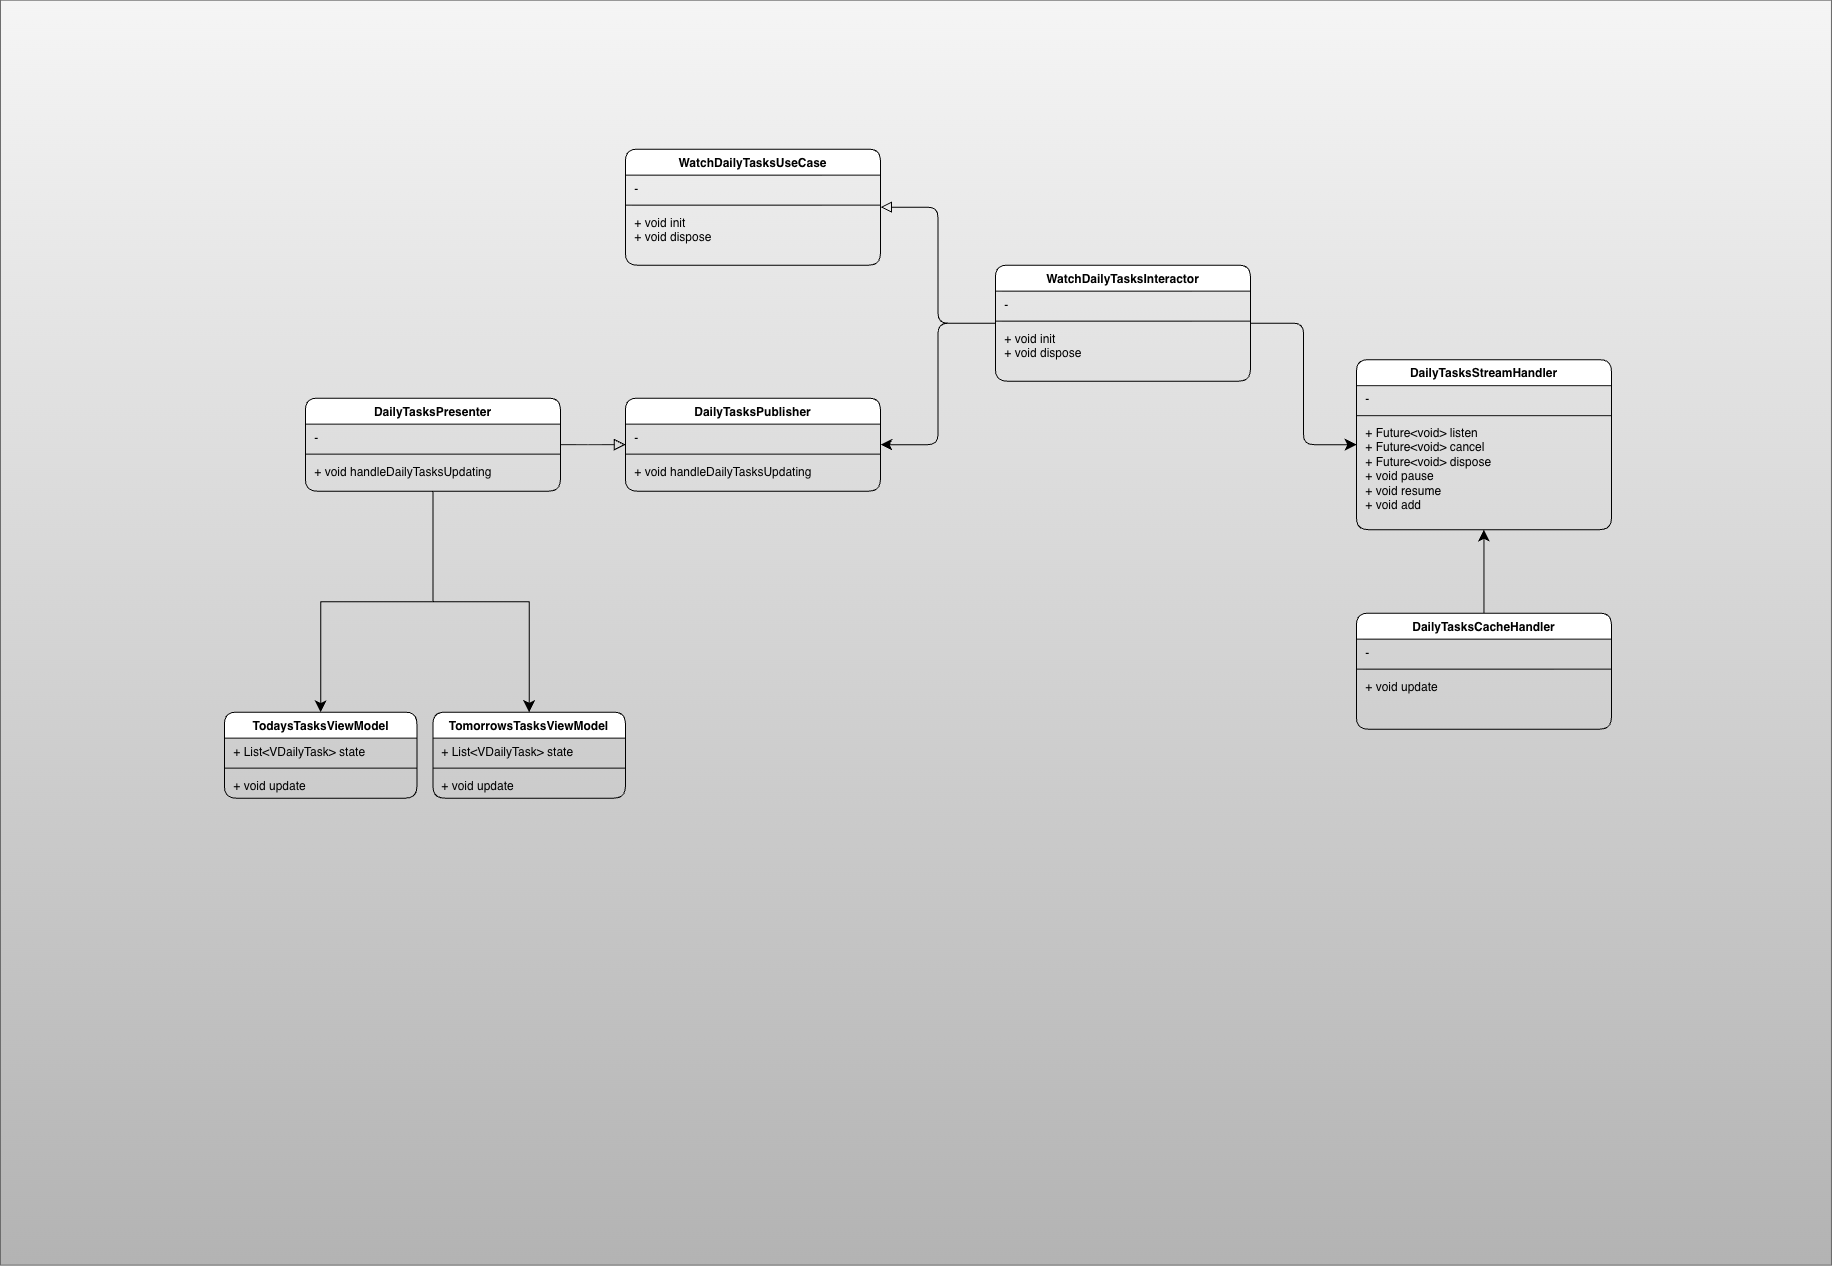

The diagram above was exported from draw.io. Its source (the exported page's mxGraphModel, read from the mxfile embedded in the PNG):
<mxGraphModel dx="2315" dy="1752" grid="0" gridSize="10" guides="1" tooltips="1" connect="1" arrows="1" fold="1" page="1" pageScale="1" pageWidth="827" pageHeight="1169" math="0" shadow="0">
  <root>
    <mxCell id="0" />
    <mxCell id="1" parent="0" />
    <mxCell id="I8Be7fJF6gV_6OjMglre-1" parent="1" style="rounded=0;whiteSpace=wrap;html=1;fillColor=#f5f5f5;gradientColor=#b3b3b3;strokeColor=#666666;" value="" vertex="1">
      <mxGeometry height="1265" width="1831" x="-1075" y="-338" as="geometry" />
    </mxCell>
    <mxCell id="xY9vM0cj113ZZAgdpmON-31" edge="1" parent="1" source="e7ql5mmeR18FcCcC4Btv-21" style="edgeStyle=orthogonalEdgeStyle;shape=connector;rounded=0;orthogonalLoop=1;jettySize=auto;html=1;strokeColor=default;align=center;verticalAlign=middle;fontFamily=Helvetica;fontSize=11;fontColor=default;labelBackgroundColor=default;startSize=9;endArrow=classic;endSize=9;exitX=0.5;exitY=1;exitDx=0;exitDy=0;" target="xY9vM0cj113ZZAgdpmON-27" value="">
      <mxGeometry relative="1" as="geometry">
        <mxPoint x="-646" y="278" as="sourcePoint" />
      </mxGeometry>
    </mxCell>
    <mxCell id="xY9vM0cj113ZZAgdpmON-32" edge="1" parent="1" source="e7ql5mmeR18FcCcC4Btv-21" style="edgeStyle=orthogonalEdgeStyle;shape=connector;rounded=0;orthogonalLoop=1;jettySize=auto;html=1;entryX=0.5;entryY=0;entryDx=0;entryDy=0;strokeColor=default;align=center;verticalAlign=middle;fontFamily=Helvetica;fontSize=11;fontColor=default;labelBackgroundColor=default;startSize=9;endArrow=classic;endSize=9;exitX=0.5;exitY=1;exitDx=0;exitDy=0;" target="xY9vM0cj113ZZAgdpmON-23">
      <mxGeometry relative="1" as="geometry" />
    </mxCell>
    <mxCell id="xY9vM0cj113ZZAgdpmON-23" parent="1" style="swimlane;fontStyle=1;align=center;verticalAlign=top;childLayout=stackLayout;horizontal=1;startSize=26;horizontalStack=0;resizeParent=1;resizeParentMax=0;resizeLast=0;collapsible=1;marginBottom=0;whiteSpace=wrap;html=1;rounded=1;" value="TodaysTasksViewModel" vertex="1">
      <mxGeometry height="86" width="192.5" x="-851" y="374" as="geometry" />
    </mxCell>
    <mxCell id="xY9vM0cj113ZZAgdpmON-24" parent="xY9vM0cj113ZZAgdpmON-23" style="text;strokeColor=none;fillColor=none;align=left;verticalAlign=top;spacingLeft=4;spacingRight=4;overflow=hidden;rotatable=0;points=[[0,0.5],[1,0.5]];portConstraint=eastwest;whiteSpace=wrap;html=1;rounded=1;" value="&amp;nbsp;+ List&amp;lt;VDailyTask&amp;gt; state" vertex="1">
      <mxGeometry height="26" width="192.5" y="26" as="geometry" />
    </mxCell>
    <mxCell id="xY9vM0cj113ZZAgdpmON-25" parent="xY9vM0cj113ZZAgdpmON-23" style="line;strokeWidth=1;fillColor=none;align=left;verticalAlign=middle;spacingTop=-1;spacingLeft=3;spacingRight=3;rotatable=0;labelPosition=right;points=[];portConstraint=eastwest;strokeColor=inherit;rounded=1;" value="" vertex="1">
      <mxGeometry height="8" width="192.5" y="52" as="geometry" />
    </mxCell>
    <mxCell id="xY9vM0cj113ZZAgdpmON-26" parent="xY9vM0cj113ZZAgdpmON-23" style="text;strokeColor=none;fillColor=none;align=left;verticalAlign=top;spacingLeft=4;spacingRight=4;overflow=hidden;rotatable=0;points=[[0,0.5],[1,0.5]];portConstraint=eastwest;whiteSpace=wrap;html=1;rounded=1;" value="&amp;nbsp;+&amp;nbsp;void update" vertex="1">
      <mxGeometry height="26" width="192.5" y="60" as="geometry" />
    </mxCell>
    <mxCell id="xY9vM0cj113ZZAgdpmON-27" parent="1" style="swimlane;fontStyle=1;align=center;verticalAlign=top;childLayout=stackLayout;horizontal=1;startSize=26;horizontalStack=0;resizeParent=1;resizeParentMax=0;resizeLast=0;collapsible=1;marginBottom=0;whiteSpace=wrap;html=1;rounded=1;" value="TomorrowsTasksViewModel" vertex="1">
      <mxGeometry height="86" width="192.5" x="-642.5" y="374" as="geometry" />
    </mxCell>
    <mxCell id="xY9vM0cj113ZZAgdpmON-28" parent="xY9vM0cj113ZZAgdpmON-27" style="text;strokeColor=none;fillColor=none;align=left;verticalAlign=top;spacingLeft=4;spacingRight=4;overflow=hidden;rotatable=0;points=[[0,0.5],[1,0.5]];portConstraint=eastwest;whiteSpace=wrap;html=1;rounded=1;" value="&amp;nbsp;+ List&amp;lt;VDailyTask&amp;gt; state" vertex="1">
      <mxGeometry height="26" width="192.5" y="26" as="geometry" />
    </mxCell>
    <mxCell id="xY9vM0cj113ZZAgdpmON-29" parent="xY9vM0cj113ZZAgdpmON-27" style="line;strokeWidth=1;fillColor=none;align=left;verticalAlign=middle;spacingTop=-1;spacingLeft=3;spacingRight=3;rotatable=0;labelPosition=right;points=[];portConstraint=eastwest;strokeColor=inherit;rounded=1;" value="" vertex="1">
      <mxGeometry height="8" width="192.5" y="52" as="geometry" />
    </mxCell>
    <mxCell id="xY9vM0cj113ZZAgdpmON-30" parent="xY9vM0cj113ZZAgdpmON-27" style="text;strokeColor=none;fillColor=none;align=left;verticalAlign=top;spacingLeft=4;spacingRight=4;overflow=hidden;rotatable=0;points=[[0,0.5],[1,0.5]];portConstraint=eastwest;whiteSpace=wrap;html=1;rounded=1;" value="&amp;nbsp;+ void update" vertex="1">
      <mxGeometry height="26" width="192.5" y="60" as="geometry" />
    </mxCell>
    <mxCell id="e7ql5mmeR18FcCcC4Btv-1" parent="1" style="swimlane;fontStyle=1;align=center;verticalAlign=top;childLayout=stackLayout;horizontal=1;startSize=26;horizontalStack=0;resizeParent=1;resizeParentMax=0;resizeLast=0;collapsible=1;marginBottom=0;whiteSpace=wrap;html=1;rounded=1;" value="DailyTasksStreamHandler" vertex="1">
      <mxGeometry height="170" width="255" x="281" y="21.5" as="geometry" />
    </mxCell>
    <mxCell id="e7ql5mmeR18FcCcC4Btv-2" parent="e7ql5mmeR18FcCcC4Btv-1" style="text;strokeColor=none;fillColor=none;align=left;verticalAlign=top;spacingLeft=4;spacingRight=4;overflow=hidden;rotatable=0;points=[[0,0.5],[1,0.5]];portConstraint=eastwest;whiteSpace=wrap;html=1;rounded=1;" value="&amp;nbsp;-&amp;nbsp;" vertex="1">
      <mxGeometry height="26" width="255" y="26" as="geometry" />
    </mxCell>
    <mxCell id="e7ql5mmeR18FcCcC4Btv-3" parent="e7ql5mmeR18FcCcC4Btv-1" style="line;strokeWidth=1;fillColor=none;align=left;verticalAlign=middle;spacingTop=-1;spacingLeft=3;spacingRight=3;rotatable=0;labelPosition=right;points=[];portConstraint=eastwest;strokeColor=inherit;rounded=1;" value="" vertex="1">
      <mxGeometry height="8" width="255" y="52" as="geometry" />
    </mxCell>
    <mxCell id="e7ql5mmeR18FcCcC4Btv-4" parent="e7ql5mmeR18FcCcC4Btv-1" style="text;strokeColor=none;fillColor=none;align=left;verticalAlign=top;spacingLeft=4;spacingRight=4;overflow=hidden;rotatable=0;points=[[0,0.5],[1,0.5]];portConstraint=eastwest;whiteSpace=wrap;html=1;rounded=1;" value="&amp;nbsp;+ &lt;span style=&quot;background-color: transparent;&quot;&gt;Future&amp;lt;void&amp;gt; listen&lt;/span&gt;&lt;div&gt;&lt;span style=&quot;background-color: transparent; color: light-dark(rgb(0, 0, 0), rgb(255, 255, 255));&quot;&gt;&amp;nbsp;+ &lt;/span&gt;&lt;span style=&quot;background-color: transparent;&quot;&gt;Future&amp;lt;void&amp;gt; cancel&lt;/span&gt;&lt;/div&gt;&lt;div&gt;&lt;span style=&quot;background-color: transparent;&quot;&gt;&amp;nbsp;+ &lt;/span&gt;&lt;span style=&quot;background-color: transparent;&quot;&gt;Future&amp;lt;void&amp;gt; dispose&lt;/span&gt;&lt;/div&gt;&lt;div&gt;&lt;span style=&quot;background-color: transparent;&quot;&gt;&amp;nbsp;+ &lt;/span&gt;&lt;span style=&quot;background-color: transparent;&quot;&gt;void pause&lt;/span&gt;&lt;/div&gt;&lt;div&gt;&lt;span style=&quot;background-color: transparent;&quot;&gt;&amp;nbsp;+ &lt;/span&gt;&lt;span style=&quot;background-color: transparent;&quot;&gt;void resume&lt;/span&gt;&lt;/div&gt;&lt;div&gt;&lt;span style=&quot;background-color: transparent;&quot;&gt;&amp;nbsp;+ void add&lt;/span&gt;&lt;/div&gt;" vertex="1">
      <mxGeometry height="110" width="255" y="60" as="geometry" />
    </mxCell>
    <mxCell id="e7ql5mmeR18FcCcC4Btv-26" edge="1" parent="1" source="e7ql5mmeR18FcCcC4Btv-5" style="edgeStyle=orthogonalEdgeStyle;shape=connector;curved=0;rounded=1;orthogonalLoop=1;jettySize=auto;html=1;entryX=1;entryY=0.5;entryDx=0;entryDy=0;strokeColor=default;align=center;verticalAlign=middle;fontFamily=Helvetica;fontSize=11;fontColor=default;labelBackgroundColor=default;startSize=9;endArrow=block;endSize=9;endFill=0;" target="e7ql5mmeR18FcCcC4Btv-9">
      <mxGeometry relative="1" as="geometry" />
    </mxCell>
    <mxCell id="e7ql5mmeR18FcCcC4Btv-28" edge="1" parent="1" source="e7ql5mmeR18FcCcC4Btv-5" style="edgeStyle=orthogonalEdgeStyle;shape=connector;curved=0;rounded=1;orthogonalLoop=1;jettySize=auto;html=1;entryX=1;entryY=0.5;entryDx=0;entryDy=0;strokeColor=default;align=center;verticalAlign=middle;fontFamily=Helvetica;fontSize=11;fontColor=default;labelBackgroundColor=default;startSize=9;endArrow=classic;endSize=9;" target="e7ql5mmeR18FcCcC4Btv-13">
      <mxGeometry relative="1" as="geometry" />
    </mxCell>
    <mxCell id="e7ql5mmeR18FcCcC4Btv-29" edge="1" parent="1" source="e7ql5mmeR18FcCcC4Btv-5" style="edgeStyle=orthogonalEdgeStyle;shape=connector;curved=0;rounded=1;orthogonalLoop=1;jettySize=auto;html=1;entryX=0;entryY=0.5;entryDx=0;entryDy=0;strokeColor=default;align=center;verticalAlign=middle;fontFamily=Helvetica;fontSize=11;fontColor=default;labelBackgroundColor=default;startSize=9;endArrow=classic;endSize=9;" target="e7ql5mmeR18FcCcC4Btv-1">
      <mxGeometry relative="1" as="geometry" />
    </mxCell>
    <mxCell id="e7ql5mmeR18FcCcC4Btv-5" parent="1" style="swimlane;fontStyle=1;align=center;verticalAlign=top;childLayout=stackLayout;horizontal=1;startSize=26;horizontalStack=0;resizeParent=1;resizeParentMax=0;resizeLast=0;collapsible=1;marginBottom=0;whiteSpace=wrap;html=1;rounded=1;" value="WatchDailyTasksInteractor" vertex="1">
      <mxGeometry height="116" width="255" x="-80" y="-73" as="geometry" />
    </mxCell>
    <mxCell id="e7ql5mmeR18FcCcC4Btv-6" parent="e7ql5mmeR18FcCcC4Btv-5" style="text;strokeColor=none;fillColor=none;align=left;verticalAlign=top;spacingLeft=4;spacingRight=4;overflow=hidden;rotatable=0;points=[[0,0.5],[1,0.5]];portConstraint=eastwest;whiteSpace=wrap;html=1;rounded=1;" value="&amp;nbsp;-&amp;nbsp;" vertex="1">
      <mxGeometry height="26" width="255" y="26" as="geometry" />
    </mxCell>
    <mxCell id="e7ql5mmeR18FcCcC4Btv-7" parent="e7ql5mmeR18FcCcC4Btv-5" style="line;strokeWidth=1;fillColor=none;align=left;verticalAlign=middle;spacingTop=-1;spacingLeft=3;spacingRight=3;rotatable=0;labelPosition=right;points=[];portConstraint=eastwest;strokeColor=inherit;rounded=1;" value="" vertex="1">
      <mxGeometry height="8" width="255" y="52" as="geometry" />
    </mxCell>
    <mxCell id="e7ql5mmeR18FcCcC4Btv-8" parent="e7ql5mmeR18FcCcC4Btv-5" style="text;strokeColor=none;fillColor=none;align=left;verticalAlign=top;spacingLeft=4;spacingRight=4;overflow=hidden;rotatable=0;points=[[0,0.5],[1,0.5]];portConstraint=eastwest;whiteSpace=wrap;html=1;rounded=1;" value="&lt;div&gt;&amp;nbsp;+ void init&lt;/div&gt;&lt;div&gt;&amp;nbsp;+ void dispose&lt;/div&gt;" vertex="1">
      <mxGeometry height="56" width="255" y="60" as="geometry" />
    </mxCell>
    <mxCell id="e7ql5mmeR18FcCcC4Btv-9" parent="1" style="swimlane;fontStyle=1;align=center;verticalAlign=top;childLayout=stackLayout;horizontal=1;startSize=26;horizontalStack=0;resizeParent=1;resizeParentMax=0;resizeLast=0;collapsible=1;marginBottom=0;whiteSpace=wrap;html=1;rounded=1;" value="WatchDailyTasksUseCase" vertex="1">
      <mxGeometry height="116" width="255" x="-450" y="-189" as="geometry" />
    </mxCell>
    <mxCell id="e7ql5mmeR18FcCcC4Btv-10" parent="e7ql5mmeR18FcCcC4Btv-9" style="text;strokeColor=none;fillColor=none;align=left;verticalAlign=top;spacingLeft=4;spacingRight=4;overflow=hidden;rotatable=0;points=[[0,0.5],[1,0.5]];portConstraint=eastwest;whiteSpace=wrap;html=1;rounded=1;" value="&amp;nbsp;-&amp;nbsp;" vertex="1">
      <mxGeometry height="26" width="255" y="26" as="geometry" />
    </mxCell>
    <mxCell id="e7ql5mmeR18FcCcC4Btv-11" parent="e7ql5mmeR18FcCcC4Btv-9" style="line;strokeWidth=1;fillColor=none;align=left;verticalAlign=middle;spacingTop=-1;spacingLeft=3;spacingRight=3;rotatable=0;labelPosition=right;points=[];portConstraint=eastwest;strokeColor=inherit;rounded=1;" value="" vertex="1">
      <mxGeometry height="8" width="255" y="52" as="geometry" />
    </mxCell>
    <mxCell id="e7ql5mmeR18FcCcC4Btv-12" parent="e7ql5mmeR18FcCcC4Btv-9" style="text;strokeColor=none;fillColor=none;align=left;verticalAlign=top;spacingLeft=4;spacingRight=4;overflow=hidden;rotatable=0;points=[[0,0.5],[1,0.5]];portConstraint=eastwest;whiteSpace=wrap;html=1;rounded=1;" value="&lt;div&gt;&amp;nbsp;+ void init&lt;/div&gt;&lt;div&gt;&amp;nbsp;+ void dispose&lt;/div&gt;" vertex="1">
      <mxGeometry height="56" width="255" y="60" as="geometry" />
    </mxCell>
    <mxCell id="e7ql5mmeR18FcCcC4Btv-13" parent="1" style="swimlane;fontStyle=1;align=center;verticalAlign=top;childLayout=stackLayout;horizontal=1;startSize=26;horizontalStack=0;resizeParent=1;resizeParentMax=0;resizeLast=0;collapsible=1;marginBottom=0;whiteSpace=wrap;html=1;rounded=1;" value="DailyTasksPublisher" vertex="1">
      <mxGeometry height="93" width="255" x="-450" y="60" as="geometry" />
    </mxCell>
    <mxCell id="e7ql5mmeR18FcCcC4Btv-14" parent="e7ql5mmeR18FcCcC4Btv-13" style="text;strokeColor=none;fillColor=none;align=left;verticalAlign=top;spacingLeft=4;spacingRight=4;overflow=hidden;rotatable=0;points=[[0,0.5],[1,0.5]];portConstraint=eastwest;whiteSpace=wrap;html=1;rounded=1;" value="&amp;nbsp;-&amp;nbsp;" vertex="1">
      <mxGeometry height="26" width="255" y="26" as="geometry" />
    </mxCell>
    <mxCell id="e7ql5mmeR18FcCcC4Btv-15" parent="e7ql5mmeR18FcCcC4Btv-13" style="line;strokeWidth=1;fillColor=none;align=left;verticalAlign=middle;spacingTop=-1;spacingLeft=3;spacingRight=3;rotatable=0;labelPosition=right;points=[];portConstraint=eastwest;strokeColor=inherit;rounded=1;" value="" vertex="1">
      <mxGeometry height="8" width="255" y="52" as="geometry" />
    </mxCell>
    <mxCell id="e7ql5mmeR18FcCcC4Btv-16" parent="e7ql5mmeR18FcCcC4Btv-13" style="text;strokeColor=none;fillColor=none;align=left;verticalAlign=top;spacingLeft=4;spacingRight=4;overflow=hidden;rotatable=0;points=[[0,0.5],[1,0.5]];portConstraint=eastwest;whiteSpace=wrap;html=1;rounded=1;" value="&amp;nbsp;+ void handleDailyTasksUpdating" vertex="1">
      <mxGeometry height="33" width="255" y="60" as="geometry" />
    </mxCell>
    <mxCell id="e7ql5mmeR18FcCcC4Btv-25" edge="1" parent="1" source="e7ql5mmeR18FcCcC4Btv-21" style="edgeStyle=orthogonalEdgeStyle;shape=connector;curved=0;rounded=1;orthogonalLoop=1;jettySize=auto;html=1;entryX=0;entryY=0.5;entryDx=0;entryDy=0;strokeColor=default;align=center;verticalAlign=middle;fontFamily=Helvetica;fontSize=11;fontColor=default;labelBackgroundColor=default;startSize=9;endArrow=block;endSize=9;endFill=0;" target="e7ql5mmeR18FcCcC4Btv-13">
      <mxGeometry relative="1" as="geometry" />
    </mxCell>
    <mxCell id="e7ql5mmeR18FcCcC4Btv-21" parent="1" style="swimlane;fontStyle=1;align=center;verticalAlign=top;childLayout=stackLayout;horizontal=1;startSize=26;horizontalStack=0;resizeParent=1;resizeParentMax=0;resizeLast=0;collapsible=1;marginBottom=0;whiteSpace=wrap;html=1;rounded=1;" value="DailyTasksPresenter" vertex="1">
      <mxGeometry height="93" width="255" x="-770" y="60" as="geometry" />
    </mxCell>
    <mxCell id="e7ql5mmeR18FcCcC4Btv-22" parent="e7ql5mmeR18FcCcC4Btv-21" style="text;strokeColor=none;fillColor=none;align=left;verticalAlign=top;spacingLeft=4;spacingRight=4;overflow=hidden;rotatable=0;points=[[0,0.5],[1,0.5]];portConstraint=eastwest;whiteSpace=wrap;html=1;rounded=1;" value="&amp;nbsp;-&amp;nbsp;" vertex="1">
      <mxGeometry height="26" width="255" y="26" as="geometry" />
    </mxCell>
    <mxCell id="e7ql5mmeR18FcCcC4Btv-23" parent="e7ql5mmeR18FcCcC4Btv-21" style="line;strokeWidth=1;fillColor=none;align=left;verticalAlign=middle;spacingTop=-1;spacingLeft=3;spacingRight=3;rotatable=0;labelPosition=right;points=[];portConstraint=eastwest;strokeColor=inherit;rounded=1;" value="" vertex="1">
      <mxGeometry height="8" width="255" y="52" as="geometry" />
    </mxCell>
    <mxCell id="e7ql5mmeR18FcCcC4Btv-24" parent="e7ql5mmeR18FcCcC4Btv-21" style="text;strokeColor=none;fillColor=none;align=left;verticalAlign=top;spacingLeft=4;spacingRight=4;overflow=hidden;rotatable=0;points=[[0,0.5],[1,0.5]];portConstraint=eastwest;whiteSpace=wrap;html=1;rounded=1;" value="&amp;nbsp;+ void handleDailyTasksUpdating" vertex="1">
      <mxGeometry height="33" width="255" y="60" as="geometry" />
    </mxCell>
    <mxCell id="e7ql5mmeR18FcCcC4Btv-34" edge="1" parent="1" source="e7ql5mmeR18FcCcC4Btv-30" style="edgeStyle=orthogonalEdgeStyle;shape=connector;curved=0;rounded=1;orthogonalLoop=1;jettySize=auto;html=1;entryX=0.5;entryY=1;entryDx=0;entryDy=0;strokeColor=default;align=center;verticalAlign=middle;fontFamily=Helvetica;fontSize=11;fontColor=default;labelBackgroundColor=default;startSize=9;endArrow=classic;endSize=9;" target="e7ql5mmeR18FcCcC4Btv-1">
      <mxGeometry relative="1" as="geometry" />
    </mxCell>
    <mxCell id="e7ql5mmeR18FcCcC4Btv-30" parent="1" style="swimlane;fontStyle=1;align=center;verticalAlign=top;childLayout=stackLayout;horizontal=1;startSize=26;horizontalStack=0;resizeParent=1;resizeParentMax=0;resizeLast=0;collapsible=1;marginBottom=0;whiteSpace=wrap;html=1;rounded=1;" value="DailyTasksCacheHandler" vertex="1">
      <mxGeometry height="116" width="255" x="281" y="275" as="geometry" />
    </mxCell>
    <mxCell id="e7ql5mmeR18FcCcC4Btv-31" parent="e7ql5mmeR18FcCcC4Btv-30" style="text;strokeColor=none;fillColor=none;align=left;verticalAlign=top;spacingLeft=4;spacingRight=4;overflow=hidden;rotatable=0;points=[[0,0.5],[1,0.5]];portConstraint=eastwest;whiteSpace=wrap;html=1;rounded=1;" value="&amp;nbsp;-&amp;nbsp;" vertex="1">
      <mxGeometry height="26" width="255" y="26" as="geometry" />
    </mxCell>
    <mxCell id="e7ql5mmeR18FcCcC4Btv-32" parent="e7ql5mmeR18FcCcC4Btv-30" style="line;strokeWidth=1;fillColor=none;align=left;verticalAlign=middle;spacingTop=-1;spacingLeft=3;spacingRight=3;rotatable=0;labelPosition=right;points=[];portConstraint=eastwest;strokeColor=inherit;rounded=1;" value="" vertex="1">
      <mxGeometry height="8" width="255" y="52" as="geometry" />
    </mxCell>
    <mxCell id="e7ql5mmeR18FcCcC4Btv-33" parent="e7ql5mmeR18FcCcC4Btv-30" style="text;strokeColor=none;fillColor=none;align=left;verticalAlign=top;spacingLeft=4;spacingRight=4;overflow=hidden;rotatable=0;points=[[0,0.5],[1,0.5]];portConstraint=eastwest;whiteSpace=wrap;html=1;rounded=1;" value="&lt;div&gt;&amp;nbsp;+ void update&lt;br&gt;&lt;/div&gt;" vertex="1">
      <mxGeometry height="56" width="255" y="60" as="geometry" />
    </mxCell>
  </root>
</mxGraphModel>